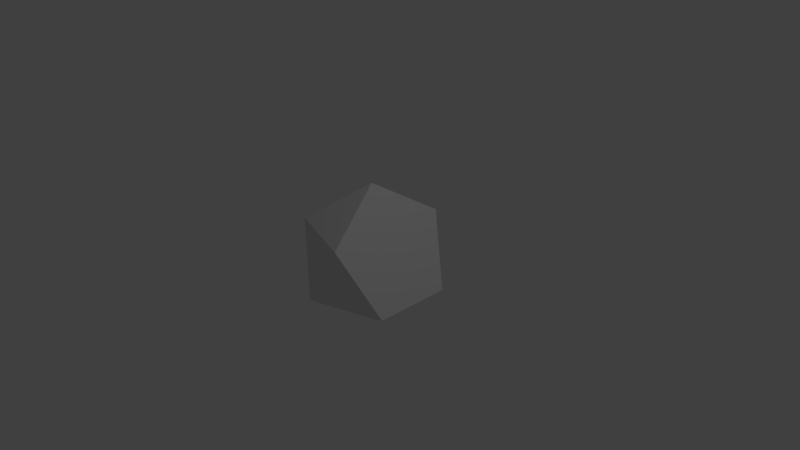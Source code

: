 # Source: PentagonBase.blend  (saved by Blender 2.78.0; exported with 4.5.12 LTS)
import bpy
from mathutils import Matrix  # noqa: F401  (used for matrix-valued properties, if any)

bpy.ops.wm.read_factory_settings(use_empty=True)
scene = bpy.context.scene
scene.name = 'Scene'

# ---- collections
col_collection_1 = bpy.data.collections.new('Collection 1'); scene.collection.children.link(col_collection_1)

# ---- world
world_world = bpy.data.worlds.new('World'); scene.world = world_world
world_world.color = (0.05088, 0.05088, 0.05088)
world_world.use_sun_shadow = False
world_world.sun_shadow_jitter_overblur = 0.0
world_world.cycles.sampling_method = 'MANUAL'

# ---- cameras
cam_camera = bpy.data.cameras.new('Camera')
cam_camera.clip_end = 100.0
cam_camera.lens = 35.0
cam_camera.sensor_width = 32.0
cam_camera.sensor_height = 18.0
cam_camera.ortho_scale = 7.314
cam_camera.dof.focus_distance = 0.0
cam_camera.dof.aperture_fstop = 128.0

# ---- lights
light_lamp = bpy.data.lights.new('Lamp', 'POINT')
light_lamp.transmission_factor = 0.0
light_lamp.cutoff_distance = 30.0
light_lamp.energy = 100.0
light_lamp.shadow_buffer_clip_start = 1.001
light_lamp.shadow_soft_size = 0.1
light_lamp.shadow_maximum_resolution = 0.006
light_lamp.use_absolute_resolution = True

# ---- meshes
me_icosphere = bpy.data.meshes.new('Icosphere')
me_icosphere.from_pydata([(0.0, 0.0, -1.0), (0.7236, -0.5257, -0.4472), (-0.2764, -0.8506, -0.4472), (-0.2764, 0.8506, -0.4472), (0.7236, 0.5257, -0.4472), (0.2764, -0.8506, 0.4472), (-0.7236, -0.5257, 0.4472), (-0.7236, 0.5257, 0.4472), (0.2764, 0.8506, 0.4472), (0.0, 0.0, 1.0)], [], [(0, 1, 2), (1, 0, 4), (0, 3, 4), (2, 1, 5), (0, 2, 6, 7, 3), (4, 3, 8), (2, 5, 6), (1, 4, 8, 9, 5), (3, 7, 8), (6, 5, 9), (7, 6, 9), (8, 7, 9)])
me_icosphere.use_remesh_preserve_volume = False
me_icosphere.use_remesh_preserve_attributes = False
me_icosphere.use_mirror_vertex_groups = False
me_icosphere.update()

# ---- objects
ob_icosphere = bpy.data.objects.new('Icosphere', me_icosphere)
ob_lamp = bpy.data.objects.new('Lamp', light_lamp)
ob_camera = bpy.data.objects.new('Camera', cam_camera)

# ---- transforms, parenting, visibility, modifiers, constraints
ob_icosphere.location = (0.0, 0.0, 0.0)
ob_icosphere.lineart.crease_threshold = 0.0
ob_lamp.location = (4.076, 1.005, 5.904)
ob_lamp.rotation_euler = (0.6503, 0.05522, 1.866)
ob_lamp.lock_rotations_4d = False
ob_lamp.empty_display_type = 'ARROWS'
ob_lamp.color = (0.0, 0.0, 0.0, 0.0)
ob_lamp.lineart.crease_threshold = 0.0
ob_camera.location = (7.481, -6.508, 5.344)
ob_camera.rotation_euler = (1.109, 0.01082, 0.8149)
ob_camera.lock_rotations_4d = False
ob_camera.empty_display_type = 'ARROWS'
ob_camera.color = (0.0, 0.0, 0.0, 0.0)
ob_camera.display_type = 'WIRE'
ob_camera.lineart.crease_threshold = 0.0

# ---- collection membership
col_collection_1.objects.link(ob_icosphere)
col_collection_1.objects.link(ob_lamp)
col_collection_1.objects.link(ob_camera)

# ---- scene / render settings (as saved in the file)
scene.camera = ob_camera
scene.frame_start = 1; scene.frame_end = 250; scene.frame_set(1)
scene.render.engine = 'BLENDER_EEVEE_NEXT'
scene.render.resolution_percentage = 50
scene.render.dither_intensity = 0.0
scene.cycles.use_denoising = False
scene.cycles.samples = 128
scene.cycles.sampling_pattern = 'TABULATED_SOBOL'
scene.cycles.light_sampling_threshold = 0.0
scene.cycles.use_adaptive_sampling = False
scene.cycles.use_light_tree = False
scene.cycles.blur_glossy = 0.0
scene.cycles.sample_clamp_indirect = 0.0
scene.view_settings.view_transform = 'Standard'
bpy.context.view_layer.update()
